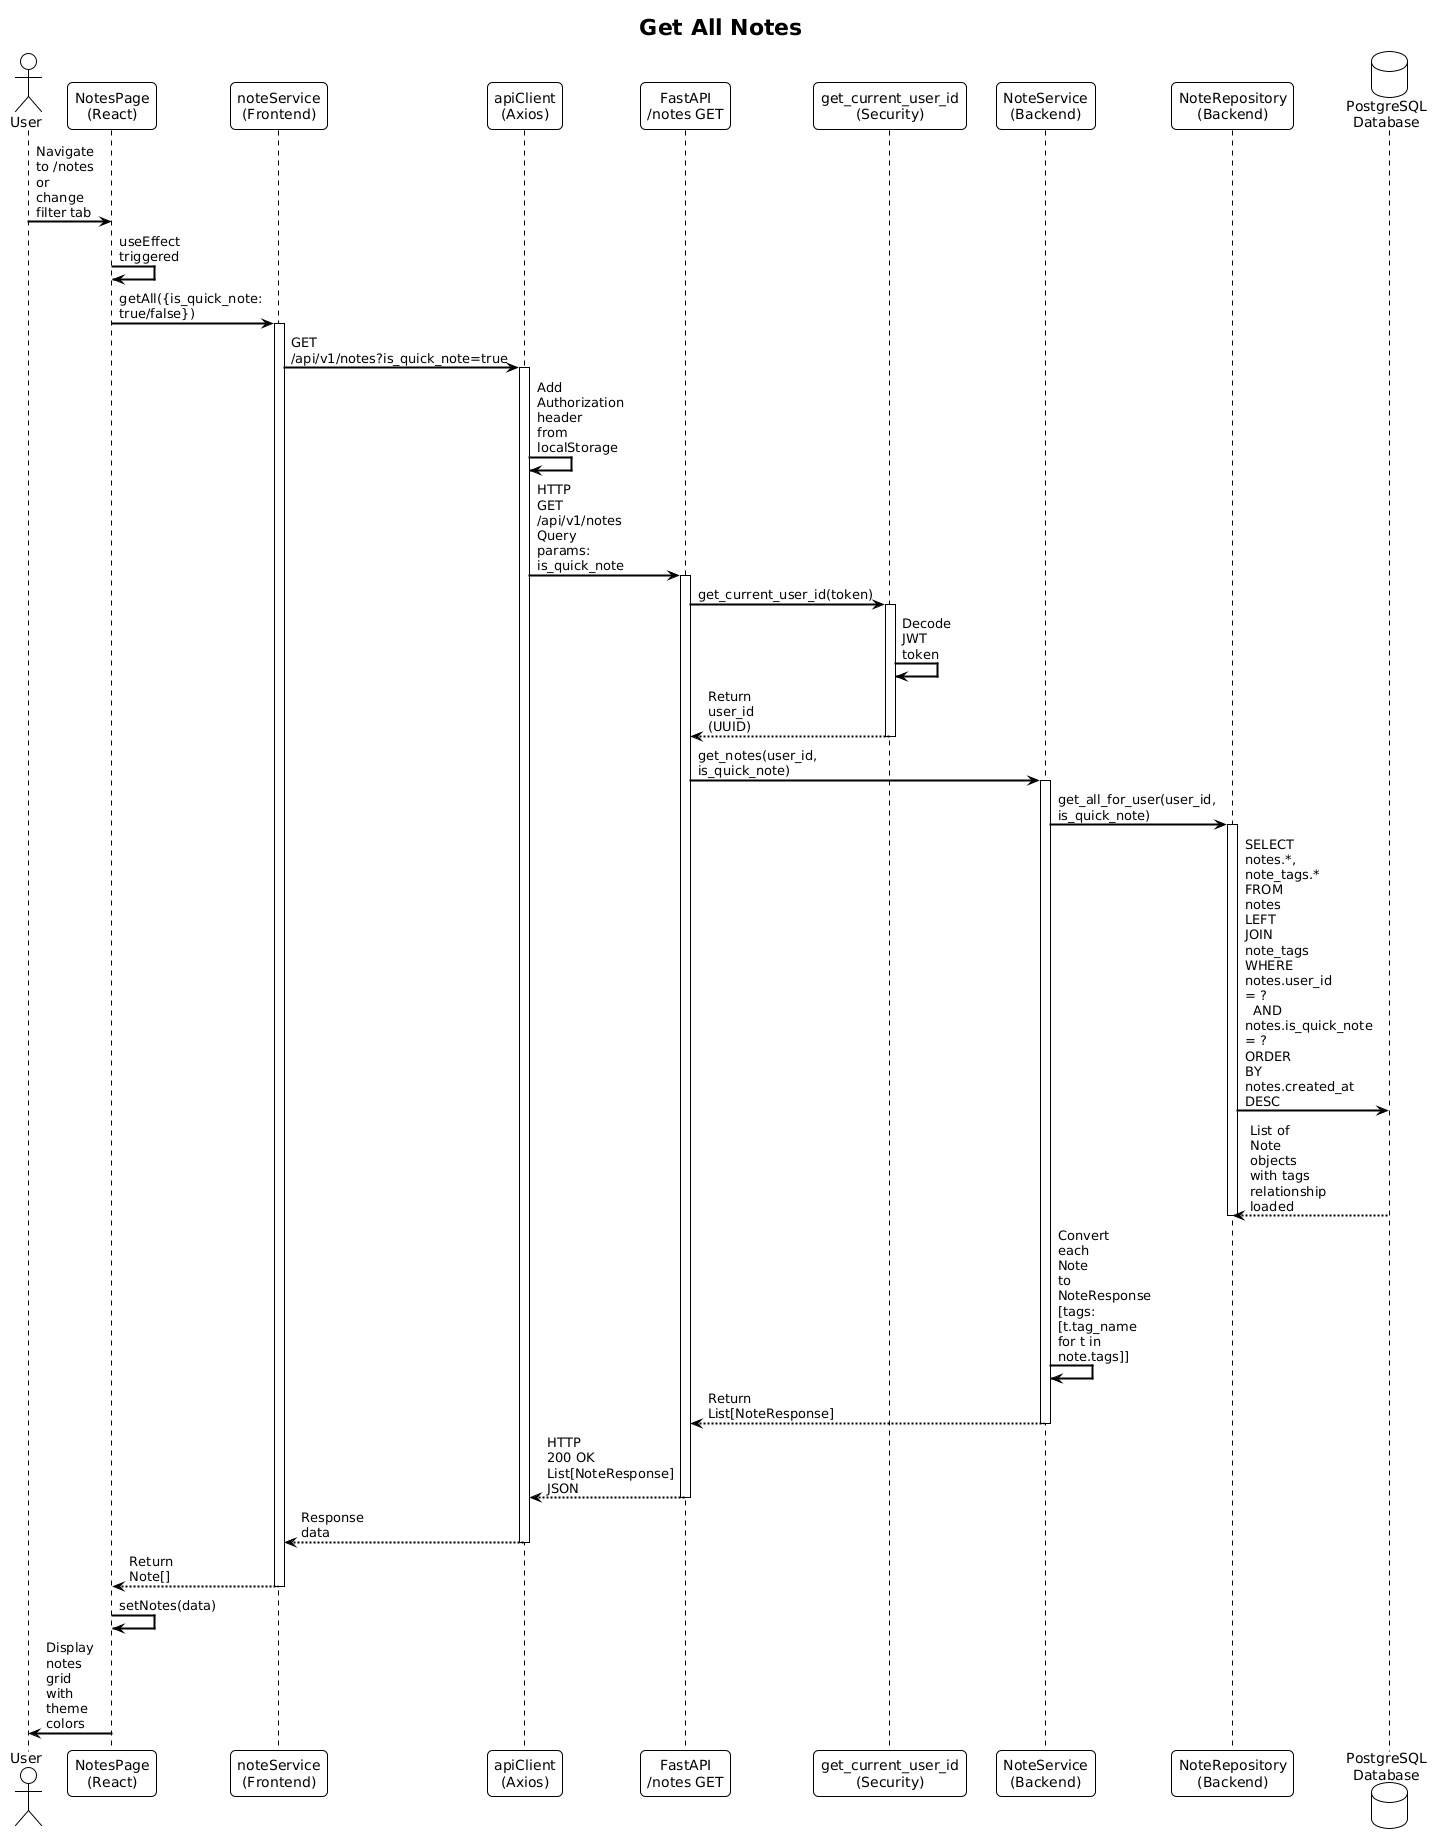

The diagram above was rendered by PlantUML. Its source (embedded in the PNG):
@startuml
!theme plain
skinparam backgroundColor #FFFFFF
skinparam sequenceArrowThickness 2
skinparam roundcorner 10
skinparam maxmessagesize 60

title Get All Notes

actor User as U
participant "NotesPage\n(React)" as Page
participant "noteService\n(Frontend)" as FSvc
participant "apiClient\n(Axios)" as Client
participant "FastAPI\n/notes GET" as API
participant "get_current_user_id\n(Security)" as Auth
participant "NoteService\n(Backend)" as BSvc
participant "NoteRepository\n(Backend)" as Repo
database "PostgreSQL\nDatabase" as DB

U -> Page: Navigate to /notes\nor change filter tab
Page -> Page: useEffect triggered
Page -> FSvc: getAll({is_quick_note: true/false})
activate FSvc

FSvc -> Client: GET /api/v1/notes?is_quick_note=true
activate Client
Client -> Client: Add Authorization header\nfrom localStorage
Client -> API: HTTP GET /api/v1/notes\nQuery params: is_quick_note
activate API

API -> Auth: get_current_user_id(token)
activate Auth
Auth -> Auth: Decode JWT token
Auth --> API: Return user_id (UUID)
deactivate Auth

API -> BSvc: get_notes(user_id, is_quick_note)
activate BSvc

BSvc -> Repo: get_all_for_user(user_id, is_quick_note)
activate Repo

Repo -> DB: SELECT notes.*, note_tags.*\nFROM notes\nLEFT JOIN note_tags\nWHERE notes.user_id = ?\n  AND notes.is_quick_note = ?\nORDER BY notes.created_at DESC
DB --> Repo: List of Note objects\nwith tags relationship loaded
deactivate Repo

BSvc -> BSvc: Convert each Note\nto NoteResponse\n[tags: [t.tag_name for t in note.tags]]
BSvc --> API: Return List[NoteResponse]
deactivate BSvc

API --> Client: HTTP 200 OK\nList[NoteResponse] JSON
deactivate API
Client --> FSvc: Response data
deactivate Client
FSvc --> Page: Return Note[]
deactivate FSvc

Page -> Page: setNotes(data)
Page -> U: Display notes grid\nwith theme colors
@enduml